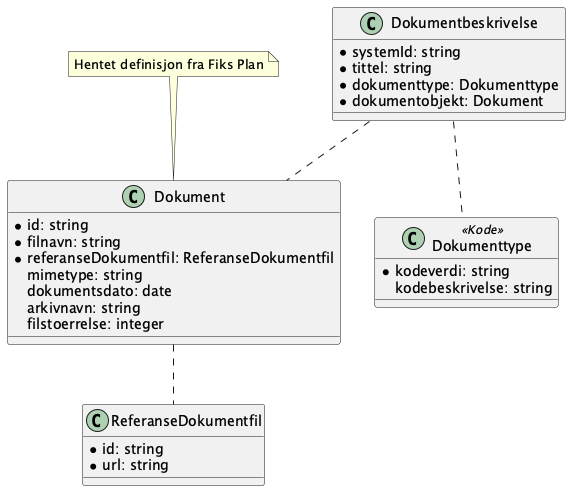

The diagram above was rendered by PlantUML. Its source (embedded in the PNG):
@startuml
!include ./../no.ks.fiks.saksfaser.v1.felles.dokument/classdiagram.pu

class Dokumentbeskrivelse {
    *systemId: string
    *tittel: string
    *dokumenttype: Dokumenttype
    *dokumentobjekt: Dokument
}

Dokumentbeskrivelse .. Dokumenttype
Dokumentbeskrivelse .. Dokument

class Dokumenttype <<Kode>> {
    *kodeverdi: string
    kodebeskrivelse: string
}

@enduml